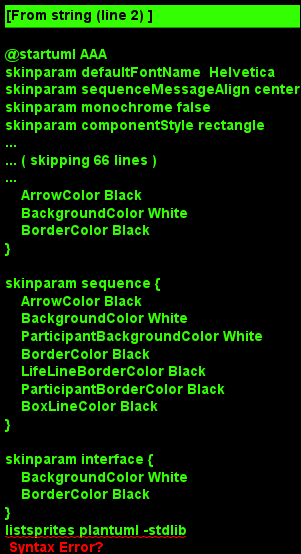

The diagram above was rendered by PlantUML. Its source (embedded in the PNG):
@startuml AAA
skinparam defaultFontName  Helvetica
skinparam sequenceMessageAlign center
skinparam monochrome false
skinparam componentStyle rectangle
skinparam linetype ortho

skinparam activity {
    ArrowColor Black
    BackgroundColor White
    BorderColor Black
    BorderThickness 1
}

skinparam actor {
    BackgroundColor White
    BorderColor Black
}

skinparam usecase {
    ArrowColor Black
    BackgroundColor White
    BorderColor Black
    BorderThickness 1
}

skinparam class {
    ArrowColor Black
    BackgroundColor White
    BorderColor Black
    BorderThickness 1
}
skinparam cloud {
    ArrowColor Black
    BackgroundColor White
    BorderColor Black
    BorderThickness 1
}

skinparam collections {
    ArrowColor Black
    BackgroundColor White
    BorderColor Black
    BorderThickness 3
}

skinparam object {
    ArrowColor Black
    BackgroundColor Yellow
    BorderColor Black
}

skinparam package {
    BackgroundColor Yellow
    BorderColor Black
}


skinparam component {
    BackgroundColor White
    InterfaceBackgroundColor White
    BorderColor Black
    InterfaceBorderColor Black
}

skinparam note {
    BackgroundColor White
    BorderColor Black
}

skinparam state {
    ArrowColor Black
    BackgroundColor White
    BorderColor Black
}

skinparam sequence {
    ArrowColor Black
    BackgroundColor White
    ParticipantBackgroundColor White
    BorderColor Black
    LifeLineBorderColor Black
    ParticipantBorderColor Black
    BoxLineColor Black
}

skinparam interface {
    BackgroundColor White
    BorderColor Black
}
listsprites plantuml -stdlib
@enduml